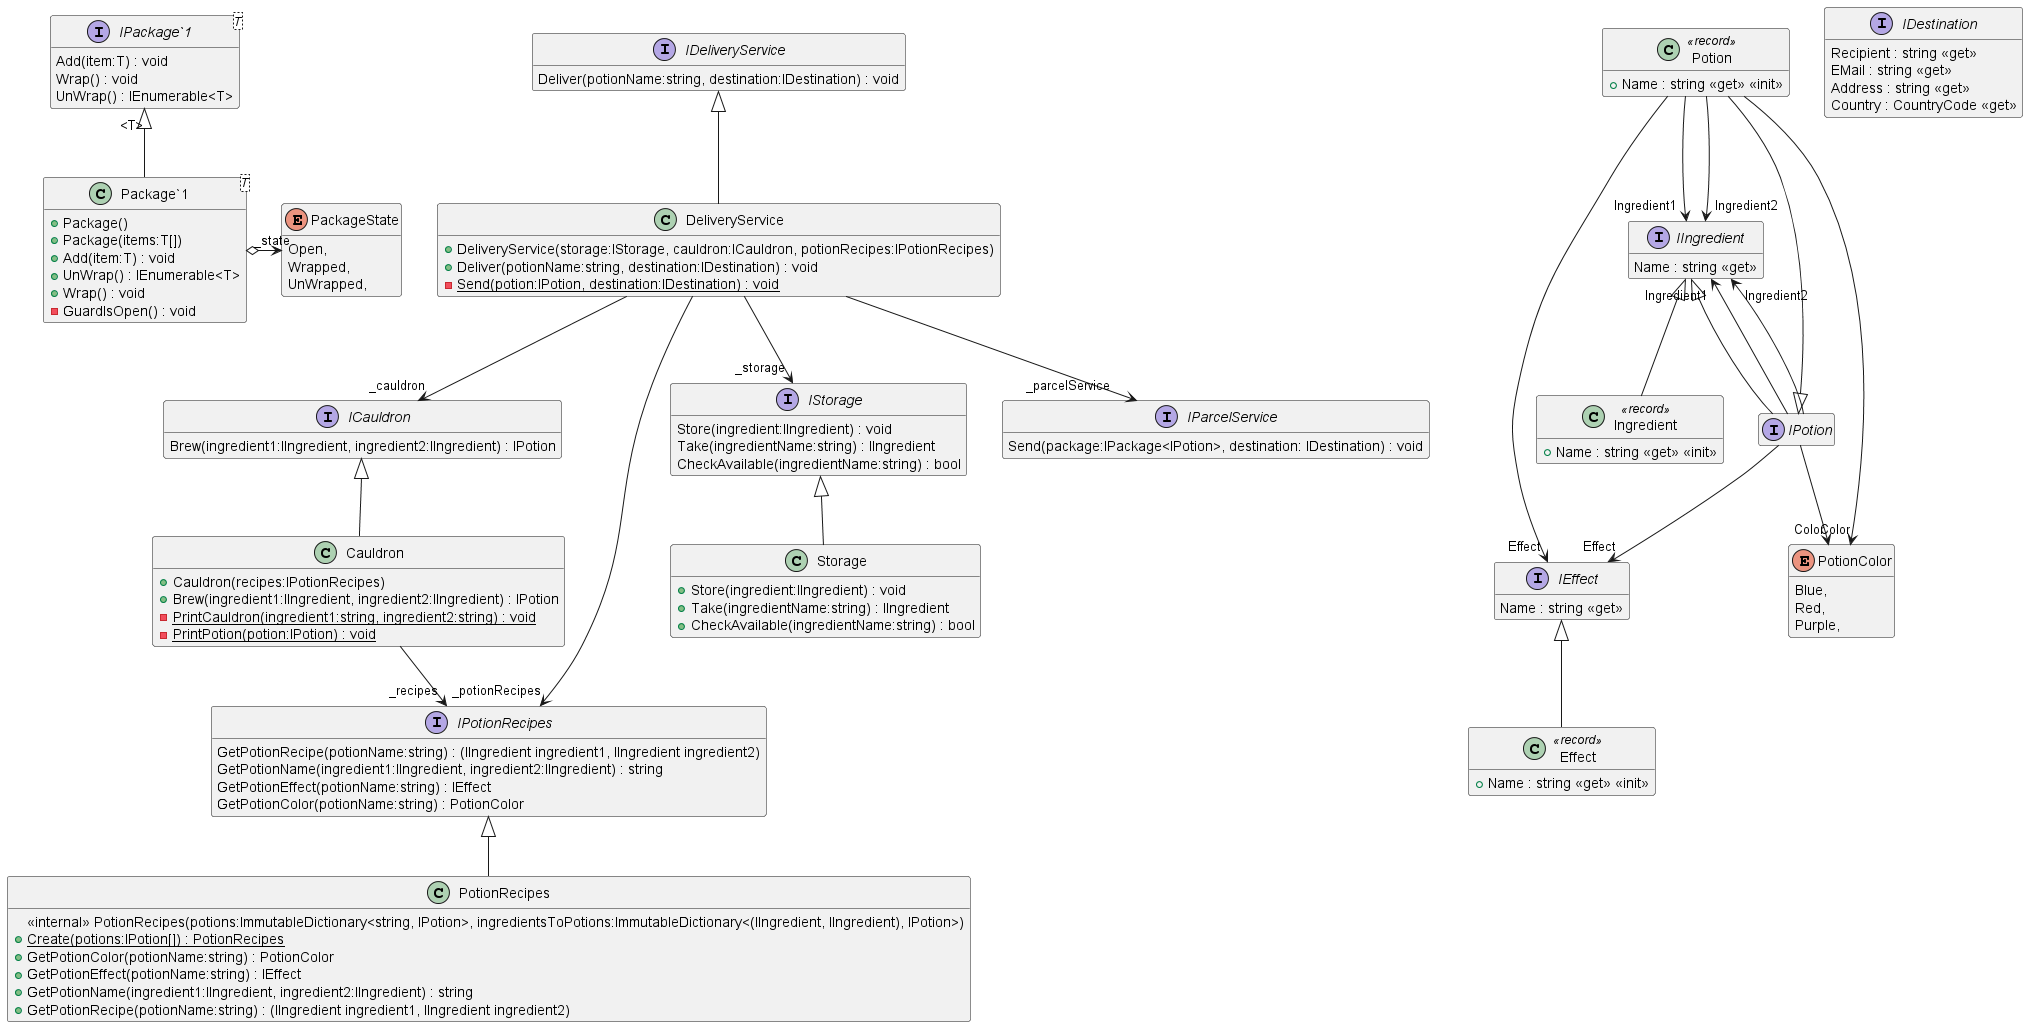

The diagram above was rendered by PlantUML. Its source (embedded in the PNG):
@startuml ClassDiagram
hide empty members

!include .\\PotionDeliveryService\Cauldron.puml
!include .\\PotionDeliveryService\DeliveryService.puml
!include .\\PotionDeliveryService\Effects.puml
!include .\\PotionDeliveryService\Ingredients.puml
!include .\\PotionDeliveryService\Package.puml
!include .\\PotionDeliveryService\PotionRecipes.puml
!include .\\PotionDeliveryService\Potions.puml
!include .\\PotionDeliveryService\Storage.puml
!include .\\PotionDeliveryService\Interfaces\ICauldron.puml
!include .\\PotionDeliveryService\Interfaces\IDeliveryService.puml
!include .\\PotionDeliveryService\Interfaces\IDestination.puml
!include .\\PotionDeliveryService\Interfaces\IEffect.puml
!include .\\PotionDeliveryService\Interfaces\IIngredient.puml
!include .\\PotionDeliveryService\Interfaces\IPackage.puml
!include .\\PotionDeliveryService\Interfaces\IPotion.puml
!include .\\PotionDeliveryService\Interfaces\IPotionRecipes.puml
!include .\\PotionDeliveryService\Interfaces\IStorage.puml
!include .\\PotionDeliveryService\Interfaces\PotionColor.puml
!include .\\PotionDeliveryService\Interfaces\IParcelService.puml
@enduml